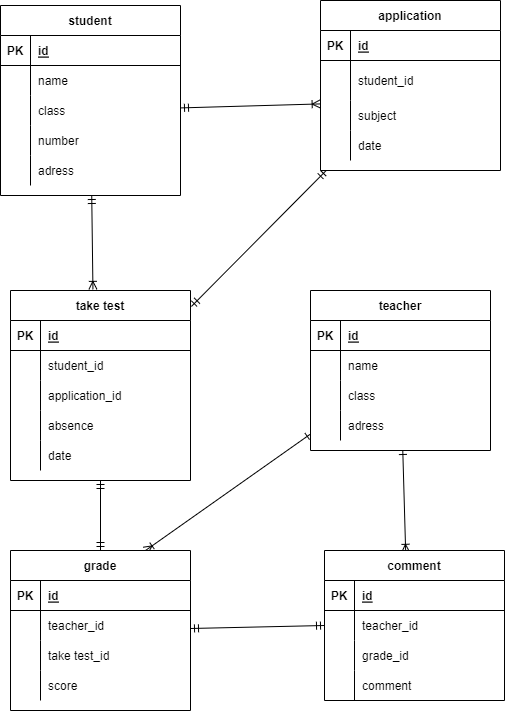

The diagram above was exported from draw.io. Its source (the exported page's mxGraphModel, read from the mxfile embedded in the PNG):
<mxGraphModel dx="704" dy="711" grid="1" gridSize="10" guides="1" tooltips="1" connect="1" arrows="1" fold="1" page="1" pageScale="1" pageWidth="827" pageHeight="1169" math="0" shadow="0">
  <root>
    <mxCell id="0" />
    <mxCell id="1" parent="0" />
    <mxCell id="292" style="edgeStyle=none;html=1;entryX=1.005;entryY=0.084;entryDx=0;entryDy=0;entryPerimeter=0;startArrow=ERmandOne;startFill=0;endArrow=ERmandOne;endFill=0;" parent="1" source="16" target="83" edge="1">
      <mxGeometry relative="1" as="geometry" />
    </mxCell>
    <mxCell id="16" value="application" style="shape=table;startSize=30;container=1;collapsible=1;childLayout=tableLayout;fixedRows=1;rowLines=0;fontStyle=1;align=center;resizeLast=1;" parent="1" vertex="1">
      <mxGeometry x="410" y="215" width="180" height="170" as="geometry" />
    </mxCell>
    <mxCell id="17" value="" style="shape=partialRectangle;collapsible=0;dropTarget=0;pointerEvents=0;fillColor=none;top=0;left=0;bottom=1;right=0;points=[[0,0.5],[1,0.5]];portConstraint=eastwest;" parent="16" vertex="1">
      <mxGeometry y="30" width="180" height="30" as="geometry" />
    </mxCell>
    <mxCell id="18" value="PK" style="shape=partialRectangle;connectable=0;fillColor=none;top=0;left=0;bottom=0;right=0;fontStyle=1;overflow=hidden;" parent="17" vertex="1">
      <mxGeometry width="30" height="30" as="geometry">
        <mxRectangle width="30" height="30" as="alternateBounds" />
      </mxGeometry>
    </mxCell>
    <mxCell id="19" value="id" style="shape=partialRectangle;connectable=0;fillColor=none;top=0;left=0;bottom=0;right=0;align=left;spacingLeft=6;fontStyle=5;overflow=hidden;" parent="17" vertex="1">
      <mxGeometry x="30" width="150" height="30" as="geometry">
        <mxRectangle width="150" height="30" as="alternateBounds" />
      </mxGeometry>
    </mxCell>
    <mxCell id="20" value="" style="shape=partialRectangle;collapsible=0;dropTarget=0;pointerEvents=0;fillColor=none;top=0;left=0;bottom=0;right=0;points=[[0,0.5],[1,0.5]];portConstraint=eastwest;" parent="16" vertex="1">
      <mxGeometry y="60" width="180" height="40" as="geometry" />
    </mxCell>
    <mxCell id="21" value="" style="shape=partialRectangle;connectable=0;fillColor=none;top=0;left=0;bottom=0;right=0;editable=1;overflow=hidden;" parent="20" vertex="1">
      <mxGeometry width="30" height="40" as="geometry">
        <mxRectangle width="30" height="40" as="alternateBounds" />
      </mxGeometry>
    </mxCell>
    <mxCell id="22" value="student_id" style="shape=partialRectangle;connectable=0;fillColor=none;top=0;left=0;bottom=0;right=0;align=left;spacingLeft=6;overflow=hidden;" parent="20" vertex="1">
      <mxGeometry x="30" width="150" height="40" as="geometry">
        <mxRectangle width="150" height="40" as="alternateBounds" />
      </mxGeometry>
    </mxCell>
    <mxCell id="23" value="" style="shape=partialRectangle;collapsible=0;dropTarget=0;pointerEvents=0;fillColor=none;top=0;left=0;bottom=0;right=0;points=[[0,0.5],[1,0.5]];portConstraint=eastwest;" parent="16" vertex="1">
      <mxGeometry y="100" width="180" height="30" as="geometry" />
    </mxCell>
    <mxCell id="24" value="" style="shape=partialRectangle;connectable=0;fillColor=none;top=0;left=0;bottom=0;right=0;editable=1;overflow=hidden;" parent="23" vertex="1">
      <mxGeometry width="30" height="30" as="geometry">
        <mxRectangle width="30" height="30" as="alternateBounds" />
      </mxGeometry>
    </mxCell>
    <mxCell id="25" value="subject" style="shape=partialRectangle;connectable=0;fillColor=none;top=0;left=0;bottom=0;right=0;align=left;spacingLeft=6;overflow=hidden;" parent="23" vertex="1">
      <mxGeometry x="30" width="150" height="30" as="geometry">
        <mxRectangle width="150" height="30" as="alternateBounds" />
      </mxGeometry>
    </mxCell>
    <mxCell id="26" value="" style="shape=partialRectangle;collapsible=0;dropTarget=0;pointerEvents=0;fillColor=none;top=0;left=0;bottom=0;right=0;points=[[0,0.5],[1,0.5]];portConstraint=eastwest;" parent="16" vertex="1">
      <mxGeometry y="130" width="180" height="30" as="geometry" />
    </mxCell>
    <mxCell id="27" value="" style="shape=partialRectangle;connectable=0;fillColor=none;top=0;left=0;bottom=0;right=0;editable=1;overflow=hidden;" parent="26" vertex="1">
      <mxGeometry width="30" height="30" as="geometry">
        <mxRectangle width="30" height="30" as="alternateBounds" />
      </mxGeometry>
    </mxCell>
    <mxCell id="28" value="date" style="shape=partialRectangle;connectable=0;fillColor=none;top=0;left=0;bottom=0;right=0;align=left;spacingLeft=6;overflow=hidden;" parent="26" vertex="1">
      <mxGeometry x="30" width="150" height="30" as="geometry">
        <mxRectangle width="150" height="30" as="alternateBounds" />
      </mxGeometry>
    </mxCell>
    <mxCell id="289" style="edgeStyle=none;html=1;entryX=0.458;entryY=-0.006;entryDx=0;entryDy=0;entryPerimeter=0;startArrow=ERmandOne;startFill=0;endArrow=ERoneToMany;endFill=0;" parent="1" source="43" target="83" edge="1">
      <mxGeometry relative="1" as="geometry" />
    </mxCell>
    <mxCell id="43" value="student" style="shape=table;startSize=30;container=1;collapsible=1;childLayout=tableLayout;fixedRows=1;rowLines=0;fontStyle=1;align=center;resizeLast=1;" parent="1" vertex="1">
      <mxGeometry x="90" y="220" width="180" height="190" as="geometry" />
    </mxCell>
    <mxCell id="44" value="" style="shape=partialRectangle;collapsible=0;dropTarget=0;pointerEvents=0;fillColor=none;top=0;left=0;bottom=1;right=0;points=[[0,0.5],[1,0.5]];portConstraint=eastwest;" parent="43" vertex="1">
      <mxGeometry y="30" width="180" height="30" as="geometry" />
    </mxCell>
    <mxCell id="45" value="PK" style="shape=partialRectangle;connectable=0;fillColor=none;top=0;left=0;bottom=0;right=0;fontStyle=1;overflow=hidden;" parent="44" vertex="1">
      <mxGeometry width="30" height="30" as="geometry">
        <mxRectangle width="30" height="30" as="alternateBounds" />
      </mxGeometry>
    </mxCell>
    <mxCell id="46" value="id" style="shape=partialRectangle;connectable=0;fillColor=none;top=0;left=0;bottom=0;right=0;align=left;spacingLeft=6;fontStyle=5;overflow=hidden;" parent="44" vertex="1">
      <mxGeometry x="30" width="150" height="30" as="geometry">
        <mxRectangle width="150" height="30" as="alternateBounds" />
      </mxGeometry>
    </mxCell>
    <mxCell id="47" value="" style="shape=partialRectangle;collapsible=0;dropTarget=0;pointerEvents=0;fillColor=none;top=0;left=0;bottom=0;right=0;points=[[0,0.5],[1,0.5]];portConstraint=eastwest;" parent="43" vertex="1">
      <mxGeometry y="60" width="180" height="30" as="geometry" />
    </mxCell>
    <mxCell id="48" value="" style="shape=partialRectangle;connectable=0;fillColor=none;top=0;left=0;bottom=0;right=0;editable=1;overflow=hidden;" parent="47" vertex="1">
      <mxGeometry width="30" height="30" as="geometry">
        <mxRectangle width="30" height="30" as="alternateBounds" />
      </mxGeometry>
    </mxCell>
    <mxCell id="49" value="name" style="shape=partialRectangle;connectable=0;fillColor=none;top=0;left=0;bottom=0;right=0;align=left;spacingLeft=6;overflow=hidden;" parent="47" vertex="1">
      <mxGeometry x="30" width="150" height="30" as="geometry">
        <mxRectangle width="150" height="30" as="alternateBounds" />
      </mxGeometry>
    </mxCell>
    <mxCell id="50" value="" style="shape=partialRectangle;collapsible=0;dropTarget=0;pointerEvents=0;fillColor=none;top=0;left=0;bottom=0;right=0;points=[[0,0.5],[1,0.5]];portConstraint=eastwest;" parent="43" vertex="1">
      <mxGeometry y="90" width="180" height="30" as="geometry" />
    </mxCell>
    <mxCell id="51" value="" style="shape=partialRectangle;connectable=0;fillColor=none;top=0;left=0;bottom=0;right=0;editable=1;overflow=hidden;" parent="50" vertex="1">
      <mxGeometry width="30" height="30" as="geometry">
        <mxRectangle width="30" height="30" as="alternateBounds" />
      </mxGeometry>
    </mxCell>
    <mxCell id="52" value="class" style="shape=partialRectangle;connectable=0;fillColor=none;top=0;left=0;bottom=0;right=0;align=left;spacingLeft=6;overflow=hidden;" parent="50" vertex="1">
      <mxGeometry x="30" width="150" height="30" as="geometry">
        <mxRectangle width="150" height="30" as="alternateBounds" />
      </mxGeometry>
    </mxCell>
    <mxCell id="53" value="" style="shape=partialRectangle;collapsible=0;dropTarget=0;pointerEvents=0;fillColor=none;top=0;left=0;bottom=0;right=0;points=[[0,0.5],[1,0.5]];portConstraint=eastwest;" parent="43" vertex="1">
      <mxGeometry y="120" width="180" height="30" as="geometry" />
    </mxCell>
    <mxCell id="54" value="" style="shape=partialRectangle;connectable=0;fillColor=none;top=0;left=0;bottom=0;right=0;editable=1;overflow=hidden;" parent="53" vertex="1">
      <mxGeometry width="30" height="30" as="geometry">
        <mxRectangle width="30" height="30" as="alternateBounds" />
      </mxGeometry>
    </mxCell>
    <mxCell id="55" value="number" style="shape=partialRectangle;connectable=0;fillColor=none;top=0;left=0;bottom=0;right=0;align=left;spacingLeft=6;overflow=hidden;" parent="53" vertex="1">
      <mxGeometry x="30" width="150" height="30" as="geometry">
        <mxRectangle width="150" height="30" as="alternateBounds" />
      </mxGeometry>
    </mxCell>
    <mxCell id="296" value="" style="shape=partialRectangle;collapsible=0;dropTarget=0;pointerEvents=0;fillColor=none;top=0;left=0;bottom=0;right=0;points=[[0,0.5],[1,0.5]];portConstraint=eastwest;" vertex="1" parent="43">
      <mxGeometry y="150" width="180" height="30" as="geometry" />
    </mxCell>
    <mxCell id="297" value="" style="shape=partialRectangle;connectable=0;fillColor=none;top=0;left=0;bottom=0;right=0;editable=1;overflow=hidden;" vertex="1" parent="296">
      <mxGeometry width="30" height="30" as="geometry">
        <mxRectangle width="30" height="30" as="alternateBounds" />
      </mxGeometry>
    </mxCell>
    <mxCell id="298" value="adress" style="shape=partialRectangle;connectable=0;fillColor=none;top=0;left=0;bottom=0;right=0;align=left;spacingLeft=6;overflow=hidden;" vertex="1" parent="296">
      <mxGeometry x="30" width="150" height="30" as="geometry">
        <mxRectangle width="150" height="30" as="alternateBounds" />
      </mxGeometry>
    </mxCell>
    <mxCell id="293" style="edgeStyle=none;html=1;entryX=0.5;entryY=0;entryDx=0;entryDy=0;startArrow=ERmandOne;startFill=0;endArrow=ERmandOne;endFill=0;" parent="1" source="83" target="218" edge="1">
      <mxGeometry relative="1" as="geometry" />
    </mxCell>
    <mxCell id="83" value="take test" style="shape=table;startSize=30;container=1;collapsible=1;childLayout=tableLayout;fixedRows=1;rowLines=0;fontStyle=1;align=center;resizeLast=1;" parent="1" vertex="1">
      <mxGeometry x="100" y="505" width="180" height="190" as="geometry" />
    </mxCell>
    <mxCell id="84" value="" style="shape=partialRectangle;collapsible=0;dropTarget=0;pointerEvents=0;fillColor=none;top=0;left=0;bottom=1;right=0;points=[[0,0.5],[1,0.5]];portConstraint=eastwest;" parent="83" vertex="1">
      <mxGeometry y="30" width="180" height="30" as="geometry" />
    </mxCell>
    <mxCell id="85" value="PK" style="shape=partialRectangle;connectable=0;fillColor=none;top=0;left=0;bottom=0;right=0;fontStyle=1;overflow=hidden;" parent="84" vertex="1">
      <mxGeometry width="30" height="30" as="geometry">
        <mxRectangle width="30" height="30" as="alternateBounds" />
      </mxGeometry>
    </mxCell>
    <mxCell id="86" value="id" style="shape=partialRectangle;connectable=0;fillColor=none;top=0;left=0;bottom=0;right=0;align=left;spacingLeft=6;fontStyle=5;overflow=hidden;" parent="84" vertex="1">
      <mxGeometry x="30" width="150" height="30" as="geometry">
        <mxRectangle width="150" height="30" as="alternateBounds" />
      </mxGeometry>
    </mxCell>
    <mxCell id="300" value="" style="shape=partialRectangle;collapsible=0;dropTarget=0;pointerEvents=0;fillColor=none;top=0;left=0;bottom=0;right=0;points=[[0,0.5],[1,0.5]];portConstraint=eastwest;" vertex="1" parent="83">
      <mxGeometry y="60" width="180" height="30" as="geometry" />
    </mxCell>
    <mxCell id="301" value="" style="shape=partialRectangle;connectable=0;fillColor=none;top=0;left=0;bottom=0;right=0;editable=1;overflow=hidden;" vertex="1" parent="300">
      <mxGeometry width="30" height="30" as="geometry">
        <mxRectangle width="30" height="30" as="alternateBounds" />
      </mxGeometry>
    </mxCell>
    <mxCell id="302" value="student_id" style="shape=partialRectangle;connectable=0;fillColor=none;top=0;left=0;bottom=0;right=0;align=left;spacingLeft=6;overflow=hidden;" vertex="1" parent="300">
      <mxGeometry x="30" width="150" height="30" as="geometry">
        <mxRectangle width="150" height="30" as="alternateBounds" />
      </mxGeometry>
    </mxCell>
    <mxCell id="87" value="" style="shape=partialRectangle;collapsible=0;dropTarget=0;pointerEvents=0;fillColor=none;top=0;left=0;bottom=0;right=0;points=[[0,0.5],[1,0.5]];portConstraint=eastwest;" parent="83" vertex="1">
      <mxGeometry y="90" width="180" height="30" as="geometry" />
    </mxCell>
    <mxCell id="88" value="" style="shape=partialRectangle;connectable=0;fillColor=none;top=0;left=0;bottom=0;right=0;editable=1;overflow=hidden;" parent="87" vertex="1">
      <mxGeometry width="30" height="30" as="geometry">
        <mxRectangle width="30" height="30" as="alternateBounds" />
      </mxGeometry>
    </mxCell>
    <mxCell id="89" value="application_id" style="shape=partialRectangle;connectable=0;fillColor=none;top=0;left=0;bottom=0;right=0;align=left;spacingLeft=6;overflow=hidden;" parent="87" vertex="1">
      <mxGeometry x="30" width="150" height="30" as="geometry">
        <mxRectangle width="150" height="30" as="alternateBounds" />
      </mxGeometry>
    </mxCell>
    <mxCell id="90" value="" style="shape=partialRectangle;collapsible=0;dropTarget=0;pointerEvents=0;fillColor=none;top=0;left=0;bottom=0;right=0;points=[[0,0.5],[1,0.5]];portConstraint=eastwest;" parent="83" vertex="1">
      <mxGeometry y="120" width="180" height="30" as="geometry" />
    </mxCell>
    <mxCell id="91" value="" style="shape=partialRectangle;connectable=0;fillColor=none;top=0;left=0;bottom=0;right=0;editable=1;overflow=hidden;" parent="90" vertex="1">
      <mxGeometry width="30" height="30" as="geometry">
        <mxRectangle width="30" height="30" as="alternateBounds" />
      </mxGeometry>
    </mxCell>
    <mxCell id="92" value="absence" style="shape=partialRectangle;connectable=0;fillColor=none;top=0;left=0;bottom=0;right=0;align=left;spacingLeft=6;overflow=hidden;" parent="90" vertex="1">
      <mxGeometry x="30" width="150" height="30" as="geometry">
        <mxRectangle width="150" height="30" as="alternateBounds" />
      </mxGeometry>
    </mxCell>
    <mxCell id="93" value="" style="shape=partialRectangle;collapsible=0;dropTarget=0;pointerEvents=0;fillColor=none;top=0;left=0;bottom=0;right=0;points=[[0,0.5],[1,0.5]];portConstraint=eastwest;" parent="83" vertex="1">
      <mxGeometry y="150" width="180" height="30" as="geometry" />
    </mxCell>
    <mxCell id="94" value="" style="shape=partialRectangle;connectable=0;fillColor=none;top=0;left=0;bottom=0;right=0;editable=1;overflow=hidden;" parent="93" vertex="1">
      <mxGeometry width="30" height="30" as="geometry">
        <mxRectangle width="30" height="30" as="alternateBounds" />
      </mxGeometry>
    </mxCell>
    <mxCell id="95" value="date" style="shape=partialRectangle;connectable=0;fillColor=none;top=0;left=0;bottom=0;right=0;align=left;spacingLeft=6;overflow=hidden;" parent="93" vertex="1">
      <mxGeometry x="30" width="150" height="30" as="geometry">
        <mxRectangle width="150" height="30" as="alternateBounds" />
      </mxGeometry>
    </mxCell>
    <mxCell id="280" style="edgeStyle=none;html=1;entryX=0.451;entryY=0.012;entryDx=0;entryDy=0;entryPerimeter=0;startArrow=ERone;startFill=0;endArrow=ERoneToMany;endFill=0;" parent="1" source="179" target="192" edge="1">
      <mxGeometry relative="1" as="geometry" />
    </mxCell>
    <mxCell id="282" style="edgeStyle=none;html=1;entryX=0.75;entryY=0;entryDx=0;entryDy=0;startArrow=ERone;startFill=0;endArrow=ERoneToMany;endFill=0;" parent="1" source="179" target="218" edge="1">
      <mxGeometry relative="1" as="geometry" />
    </mxCell>
    <mxCell id="179" value="teacher" style="shape=table;startSize=30;container=1;collapsible=1;childLayout=tableLayout;fixedRows=1;rowLines=0;fontStyle=1;align=center;resizeLast=1;fillColor=default;gradientColor=none;gradientDirection=north;" parent="1" vertex="1">
      <mxGeometry x="400" y="505" width="180" height="160" as="geometry" />
    </mxCell>
    <mxCell id="180" value="" style="shape=partialRectangle;collapsible=0;dropTarget=0;pointerEvents=0;fillColor=none;top=0;left=0;bottom=1;right=0;points=[[0,0.5],[1,0.5]];portConstraint=eastwest;" parent="179" vertex="1">
      <mxGeometry y="30" width="180" height="30" as="geometry" />
    </mxCell>
    <mxCell id="181" value="PK" style="shape=partialRectangle;connectable=0;fillColor=none;top=0;left=0;bottom=0;right=0;fontStyle=1;overflow=hidden;" parent="180" vertex="1">
      <mxGeometry width="30" height="30" as="geometry">
        <mxRectangle width="30" height="30" as="alternateBounds" />
      </mxGeometry>
    </mxCell>
    <mxCell id="182" value="id" style="shape=partialRectangle;connectable=0;fillColor=none;top=0;left=0;bottom=0;right=0;align=left;spacingLeft=6;fontStyle=5;overflow=hidden;" parent="180" vertex="1">
      <mxGeometry x="30" width="150" height="30" as="geometry">
        <mxRectangle width="150" height="30" as="alternateBounds" />
      </mxGeometry>
    </mxCell>
    <mxCell id="183" value="" style="shape=partialRectangle;collapsible=0;dropTarget=0;pointerEvents=0;fillColor=none;top=0;left=0;bottom=0;right=0;points=[[0,0.5],[1,0.5]];portConstraint=eastwest;" parent="179" vertex="1">
      <mxGeometry y="60" width="180" height="30" as="geometry" />
    </mxCell>
    <mxCell id="184" value="" style="shape=partialRectangle;connectable=0;fillColor=none;top=0;left=0;bottom=0;right=0;editable=1;overflow=hidden;" parent="183" vertex="1">
      <mxGeometry width="30" height="30" as="geometry">
        <mxRectangle width="30" height="30" as="alternateBounds" />
      </mxGeometry>
    </mxCell>
    <mxCell id="185" value="name" style="shape=partialRectangle;connectable=0;fillColor=none;top=0;left=0;bottom=0;right=0;align=left;spacingLeft=6;overflow=hidden;" parent="183" vertex="1">
      <mxGeometry x="30" width="150" height="30" as="geometry">
        <mxRectangle width="150" height="30" as="alternateBounds" />
      </mxGeometry>
    </mxCell>
    <mxCell id="186" value="" style="shape=partialRectangle;collapsible=0;dropTarget=0;pointerEvents=0;fillColor=none;top=0;left=0;bottom=0;right=0;points=[[0,0.5],[1,0.5]];portConstraint=eastwest;" parent="179" vertex="1">
      <mxGeometry y="90" width="180" height="30" as="geometry" />
    </mxCell>
    <mxCell id="187" value="" style="shape=partialRectangle;connectable=0;fillColor=none;top=0;left=0;bottom=0;right=0;editable=1;overflow=hidden;" parent="186" vertex="1">
      <mxGeometry width="30" height="30" as="geometry">
        <mxRectangle width="30" height="30" as="alternateBounds" />
      </mxGeometry>
    </mxCell>
    <mxCell id="188" value="class" style="shape=partialRectangle;connectable=0;fillColor=none;top=0;left=0;bottom=0;right=0;align=left;spacingLeft=6;overflow=hidden;" parent="186" vertex="1">
      <mxGeometry x="30" width="150" height="30" as="geometry">
        <mxRectangle width="150" height="30" as="alternateBounds" />
      </mxGeometry>
    </mxCell>
    <mxCell id="189" value="" style="shape=partialRectangle;collapsible=0;dropTarget=0;pointerEvents=0;fillColor=none;top=0;left=0;bottom=0;right=0;points=[[0,0.5],[1,0.5]];portConstraint=eastwest;" parent="179" vertex="1">
      <mxGeometry y="120" width="180" height="30" as="geometry" />
    </mxCell>
    <mxCell id="190" value="" style="shape=partialRectangle;connectable=0;fillColor=none;top=0;left=0;bottom=0;right=0;editable=1;overflow=hidden;" parent="189" vertex="1">
      <mxGeometry width="30" height="30" as="geometry">
        <mxRectangle width="30" height="30" as="alternateBounds" />
      </mxGeometry>
    </mxCell>
    <mxCell id="191" value="adress" style="shape=partialRectangle;connectable=0;fillColor=none;top=0;left=0;bottom=0;right=0;align=left;spacingLeft=6;overflow=hidden;" parent="189" vertex="1">
      <mxGeometry x="30" width="150" height="30" as="geometry">
        <mxRectangle width="150" height="30" as="alternateBounds" />
      </mxGeometry>
    </mxCell>
    <mxCell id="192" value="comment" style="shape=table;startSize=30;container=1;collapsible=1;childLayout=tableLayout;fixedRows=1;rowLines=0;fontStyle=1;align=center;resizeLast=1;fillColor=default;gradientColor=none;gradientDirection=north;" parent="1" vertex="1">
      <mxGeometry x="414" y="765" width="180" height="150" as="geometry" />
    </mxCell>
    <mxCell id="193" value="" style="shape=partialRectangle;collapsible=0;dropTarget=0;pointerEvents=0;fillColor=none;top=0;left=0;bottom=1;right=0;points=[[0,0.5],[1,0.5]];portConstraint=eastwest;" parent="192" vertex="1">
      <mxGeometry y="30" width="180" height="30" as="geometry" />
    </mxCell>
    <mxCell id="194" value="PK" style="shape=partialRectangle;connectable=0;fillColor=none;top=0;left=0;bottom=0;right=0;fontStyle=1;overflow=hidden;" parent="193" vertex="1">
      <mxGeometry width="30" height="30" as="geometry">
        <mxRectangle width="30" height="30" as="alternateBounds" />
      </mxGeometry>
    </mxCell>
    <mxCell id="195" value="id" style="shape=partialRectangle;connectable=0;fillColor=none;top=0;left=0;bottom=0;right=0;align=left;spacingLeft=6;fontStyle=5;overflow=hidden;" parent="193" vertex="1">
      <mxGeometry x="30" width="150" height="30" as="geometry">
        <mxRectangle width="150" height="30" as="alternateBounds" />
      </mxGeometry>
    </mxCell>
    <mxCell id="237" value="" style="shape=partialRectangle;collapsible=0;dropTarget=0;pointerEvents=0;fillColor=none;top=0;left=0;bottom=0;right=0;points=[[0,0.5],[1,0.5]];portConstraint=eastwest;" parent="192" vertex="1">
      <mxGeometry y="60" width="180" height="30" as="geometry" />
    </mxCell>
    <mxCell id="238" value="" style="shape=partialRectangle;connectable=0;fillColor=none;top=0;left=0;bottom=0;right=0;editable=1;overflow=hidden;" parent="237" vertex="1">
      <mxGeometry width="30" height="30" as="geometry">
        <mxRectangle width="30" height="30" as="alternateBounds" />
      </mxGeometry>
    </mxCell>
    <mxCell id="239" value="teacher_id" style="shape=partialRectangle;connectable=0;fillColor=none;top=0;left=0;bottom=0;right=0;align=left;spacingLeft=6;overflow=hidden;" parent="237" vertex="1">
      <mxGeometry x="30" width="150" height="30" as="geometry">
        <mxRectangle width="150" height="30" as="alternateBounds" />
      </mxGeometry>
    </mxCell>
    <mxCell id="199" value="" style="shape=partialRectangle;collapsible=0;dropTarget=0;pointerEvents=0;fillColor=none;top=0;left=0;bottom=0;right=0;points=[[0,0.5],[1,0.5]];portConstraint=eastwest;" parent="192" vertex="1">
      <mxGeometry y="90" width="180" height="30" as="geometry" />
    </mxCell>
    <mxCell id="200" value="" style="shape=partialRectangle;connectable=0;fillColor=none;top=0;left=0;bottom=0;right=0;editable=1;overflow=hidden;" parent="199" vertex="1">
      <mxGeometry width="30" height="30" as="geometry">
        <mxRectangle width="30" height="30" as="alternateBounds" />
      </mxGeometry>
    </mxCell>
    <mxCell id="201" value="grade_id" style="shape=partialRectangle;connectable=0;fillColor=none;top=0;left=0;bottom=0;right=0;align=left;spacingLeft=6;overflow=hidden;" parent="199" vertex="1">
      <mxGeometry x="30" width="150" height="30" as="geometry">
        <mxRectangle width="150" height="30" as="alternateBounds" />
      </mxGeometry>
    </mxCell>
    <mxCell id="202" value="" style="shape=partialRectangle;collapsible=0;dropTarget=0;pointerEvents=0;fillColor=none;top=0;left=0;bottom=0;right=0;points=[[0,0.5],[1,0.5]];portConstraint=eastwest;" parent="192" vertex="1">
      <mxGeometry y="120" width="180" height="30" as="geometry" />
    </mxCell>
    <mxCell id="203" value="" style="shape=partialRectangle;connectable=0;fillColor=none;top=0;left=0;bottom=0;right=0;editable=1;overflow=hidden;" parent="202" vertex="1">
      <mxGeometry width="30" height="30" as="geometry">
        <mxRectangle width="30" height="30" as="alternateBounds" />
      </mxGeometry>
    </mxCell>
    <mxCell id="204" value="comment" style="shape=partialRectangle;connectable=0;fillColor=none;top=0;left=0;bottom=0;right=0;align=left;spacingLeft=6;overflow=hidden;" parent="202" vertex="1">
      <mxGeometry x="30" width="150" height="30" as="geometry">
        <mxRectangle width="150" height="30" as="alternateBounds" />
      </mxGeometry>
    </mxCell>
    <mxCell id="294" style="edgeStyle=none;html=1;entryX=0;entryY=0.5;entryDx=0;entryDy=0;startArrow=ERmandOne;startFill=0;endArrow=ERmandOne;endFill=0;" parent="1" source="218" target="237" edge="1">
      <mxGeometry relative="1" as="geometry" />
    </mxCell>
    <mxCell id="218" value="grade" style="shape=table;startSize=30;container=1;collapsible=1;childLayout=tableLayout;fixedRows=1;rowLines=0;fontStyle=1;align=center;resizeLast=1;fillColor=default;gradientColor=none;gradientDirection=north;" parent="1" vertex="1">
      <mxGeometry x="100" y="765" width="180" height="160" as="geometry" />
    </mxCell>
    <mxCell id="219" value="" style="shape=partialRectangle;collapsible=0;dropTarget=0;pointerEvents=0;fillColor=none;top=0;left=0;bottom=1;right=0;points=[[0,0.5],[1,0.5]];portConstraint=eastwest;" parent="218" vertex="1">
      <mxGeometry y="30" width="180" height="30" as="geometry" />
    </mxCell>
    <mxCell id="220" value="PK" style="shape=partialRectangle;connectable=0;fillColor=none;top=0;left=0;bottom=0;right=0;fontStyle=1;overflow=hidden;" parent="219" vertex="1">
      <mxGeometry width="30" height="30" as="geometry">
        <mxRectangle width="30" height="30" as="alternateBounds" />
      </mxGeometry>
    </mxCell>
    <mxCell id="221" value="id" style="shape=partialRectangle;connectable=0;fillColor=none;top=0;left=0;bottom=0;right=0;align=left;spacingLeft=6;fontStyle=5;overflow=hidden;" parent="219" vertex="1">
      <mxGeometry x="30" width="150" height="30" as="geometry">
        <mxRectangle width="150" height="30" as="alternateBounds" />
      </mxGeometry>
    </mxCell>
    <mxCell id="222" value="" style="shape=partialRectangle;collapsible=0;dropTarget=0;pointerEvents=0;fillColor=none;top=0;left=0;bottom=0;right=0;points=[[0,0.5],[1,0.5]];portConstraint=eastwest;" parent="218" vertex="1">
      <mxGeometry y="60" width="180" height="30" as="geometry" />
    </mxCell>
    <mxCell id="223" value="" style="shape=partialRectangle;connectable=0;fillColor=none;top=0;left=0;bottom=0;right=0;editable=1;overflow=hidden;" parent="222" vertex="1">
      <mxGeometry width="30" height="30" as="geometry">
        <mxRectangle width="30" height="30" as="alternateBounds" />
      </mxGeometry>
    </mxCell>
    <mxCell id="224" value="teacher_id" style="shape=partialRectangle;connectable=0;fillColor=none;top=0;left=0;bottom=0;right=0;align=left;spacingLeft=6;overflow=hidden;" parent="222" vertex="1">
      <mxGeometry x="30" width="150" height="30" as="geometry">
        <mxRectangle width="150" height="30" as="alternateBounds" />
      </mxGeometry>
    </mxCell>
    <mxCell id="225" value="" style="shape=partialRectangle;collapsible=0;dropTarget=0;pointerEvents=0;fillColor=none;top=0;left=0;bottom=0;right=0;points=[[0,0.5],[1,0.5]];portConstraint=eastwest;" parent="218" vertex="1">
      <mxGeometry y="90" width="180" height="30" as="geometry" />
    </mxCell>
    <mxCell id="226" value="" style="shape=partialRectangle;connectable=0;fillColor=none;top=0;left=0;bottom=0;right=0;editable=1;overflow=hidden;" parent="225" vertex="1">
      <mxGeometry width="30" height="30" as="geometry">
        <mxRectangle width="30" height="30" as="alternateBounds" />
      </mxGeometry>
    </mxCell>
    <mxCell id="227" value="take test_id" style="shape=partialRectangle;connectable=0;fillColor=none;top=0;left=0;bottom=0;right=0;align=left;spacingLeft=6;overflow=hidden;" parent="225" vertex="1">
      <mxGeometry x="30" width="150" height="30" as="geometry">
        <mxRectangle width="150" height="30" as="alternateBounds" />
      </mxGeometry>
    </mxCell>
    <mxCell id="228" value="" style="shape=partialRectangle;collapsible=0;dropTarget=0;pointerEvents=0;fillColor=none;top=0;left=0;bottom=0;right=0;points=[[0,0.5],[1,0.5]];portConstraint=eastwest;" parent="218" vertex="1">
      <mxGeometry y="120" width="180" height="30" as="geometry" />
    </mxCell>
    <mxCell id="229" value="" style="shape=partialRectangle;connectable=0;fillColor=none;top=0;left=0;bottom=0;right=0;editable=1;overflow=hidden;" parent="228" vertex="1">
      <mxGeometry width="30" height="30" as="geometry">
        <mxRectangle width="30" height="30" as="alternateBounds" />
      </mxGeometry>
    </mxCell>
    <mxCell id="230" value="score" style="shape=partialRectangle;connectable=0;fillColor=none;top=0;left=0;bottom=0;right=0;align=left;spacingLeft=6;overflow=hidden;" parent="228" vertex="1">
      <mxGeometry x="30" width="150" height="30" as="geometry">
        <mxRectangle width="150" height="30" as="alternateBounds" />
      </mxGeometry>
    </mxCell>
    <mxCell id="291" style="edgeStyle=none;html=1;entryX=-0.002;entryY=0.114;entryDx=0;entryDy=0;entryPerimeter=0;startArrow=ERmandOne;startFill=0;endArrow=ERoneToMany;endFill=0;" parent="1" source="50" target="23" edge="1">
      <mxGeometry relative="1" as="geometry" />
    </mxCell>
  </root>
</mxGraphModel>